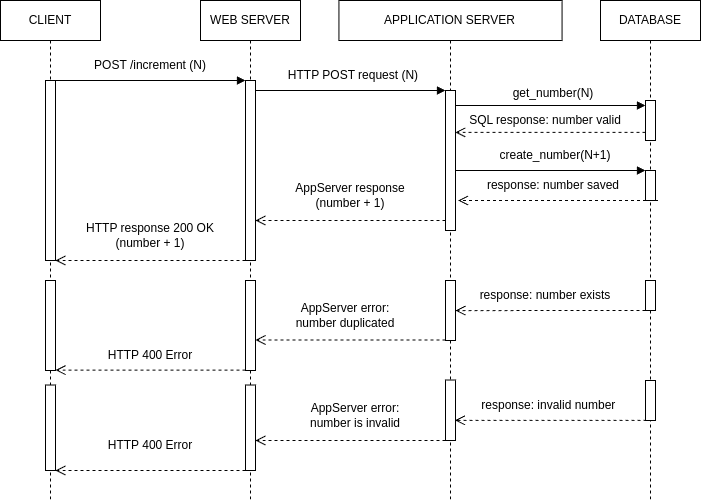

The diagram above was exported from draw.io. Its source (the exported page's mxGraphModel, read from the mxfile embedded in the PNG):
<mxGraphModel dx="1185" dy="674" grid="1" gridSize="10" guides="1" tooltips="1" connect="1" arrows="1" fold="1" page="1" pageScale="1" pageWidth="827" pageHeight="1169" math="0" shadow="0">
  <root>
    <mxCell id="0" />
    <mxCell id="1" parent="0" />
    <mxCell id="nsrhyMML2xATmEQM5REy-2" value="CLIENT" style="shape=umlLifeline;perimeter=lifelinePerimeter;whiteSpace=wrap;html=1;container=1;dropTarget=0;collapsible=0;recursiveResize=0;outlineConnect=0;portConstraint=eastwest;newEdgeStyle={&quot;curved&quot;:0,&quot;rounded&quot;:0};" parent="1" vertex="1">
      <mxGeometry x="40" y="40" width="100" height="500" as="geometry" />
    </mxCell>
    <mxCell id="nsrhyMML2xATmEQM5REy-3" value="" style="html=1;points=[[0,0,0,0,5],[0,1,0,0,-5],[1,0,0,0,5],[1,1,0,0,-5]];perimeter=orthogonalPerimeter;outlineConnect=0;targetShapes=umlLifeline;portConstraint=eastwest;newEdgeStyle={&quot;curved&quot;:0,&quot;rounded&quot;:0};" parent="nsrhyMML2xATmEQM5REy-2" vertex="1">
      <mxGeometry x="45" y="80" width="10" height="180" as="geometry" />
    </mxCell>
    <mxCell id="sETA2m3tFzbes8DnBKNv-17" value="" style="html=1;points=[[0,0,0,0,5],[0,1,0,0,-5],[1,0,0,0,5],[1,1,0,0,-5]];perimeter=orthogonalPerimeter;outlineConnect=0;targetShapes=umlLifeline;portConstraint=eastwest;newEdgeStyle={&quot;curved&quot;:0,&quot;rounded&quot;:0};" parent="nsrhyMML2xATmEQM5REy-2" vertex="1">
      <mxGeometry x="45" y="384.52" width="10" height="85.48" as="geometry" />
    </mxCell>
    <mxCell id="nsrhyMML2xATmEQM5REy-4" value="WEB SERVER" style="shape=umlLifeline;perimeter=lifelinePerimeter;whiteSpace=wrap;html=1;container=0;dropTarget=0;collapsible=0;recursiveResize=0;outlineConnect=0;portConstraint=eastwest;newEdgeStyle={&quot;curved&quot;:0,&quot;rounded&quot;:0};" parent="1" vertex="1">
      <mxGeometry x="240" y="40" width="100" height="500" as="geometry" />
    </mxCell>
    <mxCell id="sETA2m3tFzbes8DnBKNv-19" value="" style="html=1;points=[[0,0,0,0,5],[0,1,0,0,-5],[1,0,0,0,5],[1,1,0,0,-5]];perimeter=orthogonalPerimeter;outlineConnect=0;targetShapes=umlLifeline;portConstraint=eastwest;newEdgeStyle={&quot;curved&quot;:0,&quot;rounded&quot;:0};" parent="nsrhyMML2xATmEQM5REy-4" vertex="1">
      <mxGeometry x="45" y="384.52" width="10" height="85.48" as="geometry" />
    </mxCell>
    <mxCell id="nsrhyMML2xATmEQM5REy-6" value="APPLICATION SERVER" style="shape=umlLifeline;perimeter=lifelinePerimeter;whiteSpace=wrap;html=1;container=0;dropTarget=0;collapsible=0;recursiveResize=0;outlineConnect=0;portConstraint=eastwest;newEdgeStyle={&quot;curved&quot;:0,&quot;rounded&quot;:0};" parent="1" vertex="1">
      <mxGeometry x="378.44" y="40" width="223.12" height="500" as="geometry" />
    </mxCell>
    <mxCell id="sETA2m3tFzbes8DnBKNv-18" value="" style="html=1;points=[[0,0,0,0,5],[0,1,0,0,-5],[1,0,0,0,5],[1,1,0,0,-5]];perimeter=orthogonalPerimeter;outlineConnect=0;targetShapes=umlLifeline;portConstraint=eastwest;newEdgeStyle={&quot;curved&quot;:0,&quot;rounded&quot;:0};" parent="nsrhyMML2xATmEQM5REy-6" vertex="1">
      <mxGeometry x="106.56" y="379.52" width="10" height="60.48" as="geometry" />
    </mxCell>
    <mxCell id="nsrhyMML2xATmEQM5REy-8" value="DATABASE" style="shape=umlLifeline;perimeter=lifelinePerimeter;whiteSpace=wrap;html=1;container=1;dropTarget=0;collapsible=0;recursiveResize=0;outlineConnect=0;portConstraint=eastwest;newEdgeStyle={&quot;curved&quot;:0,&quot;rounded&quot;:0};" parent="1" vertex="1">
      <mxGeometry x="640" y="40" width="100" height="500" as="geometry" />
    </mxCell>
    <mxCell id="nsrhyMML2xATmEQM5REy-9" value="" style="html=1;points=[[0,0,0,0,5],[0,1,0,0,-5],[1,0,0,0,5],[1,1,0,0,-5]];perimeter=orthogonalPerimeter;outlineConnect=0;targetShapes=umlLifeline;portConstraint=eastwest;newEdgeStyle={&quot;curved&quot;:0,&quot;rounded&quot;:0};" parent="nsrhyMML2xATmEQM5REy-8" vertex="1">
      <mxGeometry x="45" y="100" width="10" height="40" as="geometry" />
    </mxCell>
    <mxCell id="nsrhyMML2xATmEQM5REy-10" value="" style="html=1;points=[[0,0,0,0,5],[0,1,0,0,-5],[1,0,0,0,5],[1,1,0,0,-5]];perimeter=orthogonalPerimeter;outlineConnect=0;targetShapes=umlLifeline;portConstraint=eastwest;newEdgeStyle={&quot;curved&quot;:0,&quot;rounded&quot;:0};" parent="nsrhyMML2xATmEQM5REy-8" vertex="1">
      <mxGeometry x="45" y="170" width="10" height="30" as="geometry" />
    </mxCell>
    <mxCell id="nsrhyMML2xATmEQM5REy-21" value="" style="html=1;verticalAlign=bottom;endArrow=open;dashed=1;endSize=8;curved=0;rounded=0;" parent="nsrhyMML2xATmEQM5REy-8" edge="1">
      <mxGeometry relative="1" as="geometry">
        <mxPoint x="57.5" y="200" as="sourcePoint" />
        <mxPoint x="-142.5" y="200" as="targetPoint" />
      </mxGeometry>
    </mxCell>
    <mxCell id="sETA2m3tFzbes8DnBKNv-16" value="" style="html=1;points=[[0,0,0,0,5],[0,1,0,0,-5],[1,0,0,0,5],[1,1,0,0,-5]];perimeter=orthogonalPerimeter;outlineConnect=0;targetShapes=umlLifeline;portConstraint=eastwest;newEdgeStyle={&quot;curved&quot;:0,&quot;rounded&quot;:0};" parent="nsrhyMML2xATmEQM5REy-8" vertex="1">
      <mxGeometry x="45" y="380" width="10" height="40" as="geometry" />
    </mxCell>
    <mxCell id="nsrhyMML2xATmEQM5REy-11" value="" style="endArrow=block;endFill=1;html=1;edgeStyle=orthogonalEdgeStyle;align=left;verticalAlign=top;rounded=0;exitX=1;exitY=0;exitDx=0;exitDy=5;exitPerimeter=0;entryX=0;entryY=0;entryDx=0;entryDy=5;entryPerimeter=0;" parent="1" edge="1">
      <mxGeometry x="-1" relative="1" as="geometry">
        <mxPoint x="95" y="120" as="sourcePoint" />
        <mxPoint x="285" y="120" as="targetPoint" />
      </mxGeometry>
    </mxCell>
    <mxCell id="nsrhyMML2xATmEQM5REy-13" value="" style="endArrow=block;endFill=1;html=1;edgeStyle=orthogonalEdgeStyle;align=left;verticalAlign=top;rounded=0;exitX=1;exitY=0;exitDx=0;exitDy=5;exitPerimeter=0;entryX=0;entryY=0;entryDx=0;entryDy=5;entryPerimeter=0;" parent="1" edge="1">
      <mxGeometry x="-1" relative="1" as="geometry">
        <mxPoint x="295" y="120" as="sourcePoint" />
        <mxPoint x="485" y="130" as="targetPoint" />
        <Array as="points">
          <mxPoint x="295" y="130" />
        </Array>
      </mxGeometry>
    </mxCell>
    <mxCell id="nsrhyMML2xATmEQM5REy-14" value="" style="endArrow=block;endFill=1;html=1;edgeStyle=orthogonalEdgeStyle;align=left;verticalAlign=top;rounded=0;entryX=0;entryY=0;entryDx=0;entryDy=5;entryPerimeter=0;exitX=1;exitY=0;exitDx=0;exitDy=5;exitPerimeter=0;" parent="1" source="nsrhyMML2xATmEQM5REy-7" target="nsrhyMML2xATmEQM5REy-9" edge="1">
      <mxGeometry x="-1" relative="1" as="geometry">
        <mxPoint x="550" y="160" as="sourcePoint" />
        <mxPoint x="670" y="160" as="targetPoint" />
        <Array as="points">
          <mxPoint x="495" y="145" />
        </Array>
      </mxGeometry>
    </mxCell>
    <mxCell id="nsrhyMML2xATmEQM5REy-17" value="" style="html=1;verticalAlign=bottom;endArrow=open;dashed=1;endSize=8;curved=0;rounded=0;entryX=0.049;entryY=0.894;entryDx=0;entryDy=0;entryPerimeter=0;" parent="1" target="nsrhyMML2xATmEQM5REy-26" edge="1" source="nsrhyMML2xATmEQM5REy-9">
      <mxGeometry relative="1" as="geometry">
        <mxPoint x="695" y="175" as="sourcePoint" />
        <mxPoint x="500" y="175" as="targetPoint" />
      </mxGeometry>
    </mxCell>
    <mxCell id="nsrhyMML2xATmEQM5REy-22" value="POST /increment (N)" style="text;html=1;strokeColor=none;fillColor=none;align=center;verticalAlign=middle;whiteSpace=wrap;rounded=0;" parent="1" vertex="1">
      <mxGeometry x="90" y="90" width="200" height="30" as="geometry" />
    </mxCell>
    <mxCell id="nsrhyMML2xATmEQM5REy-24" value="HTTP POST request (N)" style="text;html=1;strokeColor=none;fillColor=none;align=center;verticalAlign=middle;whiteSpace=wrap;rounded=0;" parent="1" vertex="1">
      <mxGeometry x="292.5" y="100" width="200" height="30" as="geometry" />
    </mxCell>
    <mxCell id="nsrhyMML2xATmEQM5REy-25" value="get_number(N)" style="text;html=1;strokeColor=none;fillColor=none;align=center;verticalAlign=middle;whiteSpace=wrap;rounded=0;" parent="1" vertex="1">
      <mxGeometry x="492.5" y="110" width="200" height="45" as="geometry" />
    </mxCell>
    <mxCell id="nsrhyMML2xATmEQM5REy-26" value="SQL response: number valid" style="text;html=1;strokeColor=none;fillColor=none;align=center;verticalAlign=middle;whiteSpace=wrap;rounded=0;" parent="1" vertex="1">
      <mxGeometry x="485" y="145" width="200" height="30" as="geometry" />
    </mxCell>
    <mxCell id="nsrhyMML2xATmEQM5REy-28" value="response: number saved" style="text;html=1;strokeColor=none;fillColor=none;align=center;verticalAlign=middle;whiteSpace=wrap;rounded=0;" parent="1" vertex="1">
      <mxGeometry x="492.5" y="210" width="200" height="30" as="geometry" />
    </mxCell>
    <mxCell id="sETA2m3tFzbes8DnBKNv-1" value="" style="html=1;verticalAlign=bottom;endArrow=open;dashed=1;endSize=8;curved=0;rounded=0;" parent="1" edge="1" target="nsrhyMML2xATmEQM5REy-5">
      <mxGeometry relative="1" as="geometry">
        <mxPoint x="485" y="260" as="sourcePoint" />
        <mxPoint x="300" y="260" as="targetPoint" />
      </mxGeometry>
    </mxCell>
    <mxCell id="sETA2m3tFzbes8DnBKNv-2" value="AppServer response&lt;br&gt;(number +&amp;nbsp;&lt;span style=&quot;background-color: initial;&quot;&gt;1)&lt;/span&gt;" style="text;html=1;strokeColor=none;fillColor=none;align=center;verticalAlign=middle;whiteSpace=wrap;rounded=0;" parent="1" vertex="1">
      <mxGeometry x="290" y="220" width="200" height="30" as="geometry" />
    </mxCell>
    <mxCell id="sETA2m3tFzbes8DnBKNv-4" value="" style="html=1;verticalAlign=bottom;endArrow=open;dashed=1;endSize=8;curved=0;rounded=0;" parent="1" edge="1">
      <mxGeometry relative="1" as="geometry">
        <mxPoint x="285" y="300" as="sourcePoint" />
        <mxPoint x="95" y="300" as="targetPoint" />
      </mxGeometry>
    </mxCell>
    <mxCell id="sETA2m3tFzbes8DnBKNv-5" value="HTTP response 200 OK&lt;br&gt;(number +&amp;nbsp;&lt;span style=&quot;background-color: initial;&quot;&gt;1)&lt;/span&gt;" style="text;html=1;strokeColor=none;fillColor=none;align=center;verticalAlign=middle;whiteSpace=wrap;rounded=0;" parent="1" vertex="1">
      <mxGeometry x="90" y="260" width="200" height="30" as="geometry" />
    </mxCell>
    <mxCell id="nsrhyMML2xATmEQM5REy-27" value="create_number(N+1)" style="text;html=1;strokeColor=none;fillColor=none;align=center;verticalAlign=middle;whiteSpace=wrap;rounded=0;" parent="1" vertex="1">
      <mxGeometry x="495" y="180" width="200" height="30" as="geometry" />
    </mxCell>
    <mxCell id="nsrhyMML2xATmEQM5REy-19" value="" style="endArrow=block;endFill=1;html=1;edgeStyle=orthogonalEdgeStyle;align=left;verticalAlign=top;rounded=0;entryX=0;entryY=0;entryDx=0;entryDy=5;entryPerimeter=0;" parent="1" edge="1">
      <mxGeometry x="-1" relative="1" as="geometry">
        <mxPoint x="495" y="210.02857142857135" as="sourcePoint" />
        <mxPoint x="685" y="210" as="targetPoint" />
        <Array as="points">
          <mxPoint x="550" y="210" />
          <mxPoint x="550" y="210" />
        </Array>
      </mxGeometry>
    </mxCell>
    <mxCell id="nsrhyMML2xATmEQM5REy-7" value="" style="html=1;points=[[0,0,0,0,5],[0,1,0,0,-5],[1,0,0,0,5],[1,1,0,0,-5]];perimeter=orthogonalPerimeter;outlineConnect=0;targetShapes=umlLifeline;portConstraint=eastwest;newEdgeStyle={&quot;curved&quot;:0,&quot;rounded&quot;:0};" parent="1" vertex="1">
      <mxGeometry x="485" y="130" width="10" height="140" as="geometry" />
    </mxCell>
    <mxCell id="sETA2m3tFzbes8DnBKNv-15" value="" style="html=1;points=[[0,0,0,0,5],[0,1,0,0,-5],[1,0,0,0,5],[1,1,0,0,-5]];perimeter=orthogonalPerimeter;outlineConnect=0;targetShapes=umlLifeline;portConstraint=eastwest;newEdgeStyle={&quot;curved&quot;:0,&quot;rounded&quot;:0};" parent="1" vertex="1">
      <mxGeometry x="685" y="320" width="10" height="30" as="geometry" />
    </mxCell>
    <mxCell id="sETA2m3tFzbes8DnBKNv-6" value="" style="html=1;points=[[0,0,0,0,5],[0,1,0,0,-5],[1,0,0,0,5],[1,1,0,0,-5]];perimeter=orthogonalPerimeter;outlineConnect=0;targetShapes=umlLifeline;portConstraint=eastwest;newEdgeStyle={&quot;curved&quot;:0,&quot;rounded&quot;:0};" parent="1" vertex="1">
      <mxGeometry x="85" y="320" width="10" height="90" as="geometry" />
    </mxCell>
    <mxCell id="sETA2m3tFzbes8DnBKNv-7" value="" style="html=1;points=[[0,0,0,0,5],[0,1,0,0,-5],[1,0,0,0,5],[1,1,0,0,-5]];perimeter=orthogonalPerimeter;outlineConnect=0;targetShapes=umlLifeline;portConstraint=eastwest;newEdgeStyle={&quot;curved&quot;:0,&quot;rounded&quot;:0};" parent="1" vertex="1">
      <mxGeometry x="485" y="320" width="10" height="60" as="geometry" />
    </mxCell>
    <mxCell id="sETA2m3tFzbes8DnBKNv-8" value="" style="html=1;points=[[0,0,0,0,5],[0,1,0,0,-5],[1,0,0,0,5],[1,1,0,0,-5]];perimeter=orthogonalPerimeter;outlineConnect=0;targetShapes=umlLifeline;portConstraint=eastwest;newEdgeStyle={&quot;curved&quot;:0,&quot;rounded&quot;:0};" parent="1" vertex="1">
      <mxGeometry x="285" y="320" width="10" height="90" as="geometry" />
    </mxCell>
    <mxCell id="sETA2m3tFzbes8DnBKNv-9" value="" style="html=1;verticalAlign=bottom;endArrow=open;dashed=1;endSize=8;curved=0;rounded=0;exitX=1;exitY=1;exitDx=0;exitDy=0;" parent="1" source="sETA2m3tFzbes8DnBKNv-10" edge="1">
      <mxGeometry relative="1" as="geometry">
        <mxPoint x="678.5" y="350.00000000000006" as="sourcePoint" />
        <mxPoint x="495" y="350.09" as="targetPoint" />
      </mxGeometry>
    </mxCell>
    <mxCell id="sETA2m3tFzbes8DnBKNv-10" value="response: number exists" style="text;html=1;strokeColor=none;fillColor=none;align=center;verticalAlign=middle;whiteSpace=wrap;rounded=0;" parent="1" vertex="1">
      <mxGeometry x="485" y="320" width="200" height="30" as="geometry" />
    </mxCell>
    <mxCell id="sETA2m3tFzbes8DnBKNv-11" value="" style="html=1;verticalAlign=bottom;endArrow=open;dashed=1;endSize=8;curved=0;rounded=0;" parent="1" edge="1" source="sETA2m3tFzbes8DnBKNv-7">
      <mxGeometry relative="1" as="geometry">
        <mxPoint x="480" y="379.52" as="sourcePoint" />
        <mxPoint x="295" y="379.52" as="targetPoint" />
      </mxGeometry>
    </mxCell>
    <mxCell id="sETA2m3tFzbes8DnBKNv-12" value="AppServer error:&lt;br&gt;number duplicated" style="text;html=1;strokeColor=none;fillColor=none;align=center;verticalAlign=middle;whiteSpace=wrap;rounded=0;" parent="1" vertex="1">
      <mxGeometry x="285" y="339.52" width="200" height="30" as="geometry" />
    </mxCell>
    <mxCell id="sETA2m3tFzbes8DnBKNv-13" value="" style="html=1;verticalAlign=bottom;endArrow=open;dashed=1;endSize=8;curved=0;rounded=0;" parent="1" edge="1">
      <mxGeometry relative="1" as="geometry">
        <mxPoint x="285" y="409.6" as="sourcePoint" />
        <mxPoint x="95" y="409.6" as="targetPoint" />
      </mxGeometry>
    </mxCell>
    <mxCell id="sETA2m3tFzbes8DnBKNv-14" value="HTTP 400 Error" style="text;html=1;strokeColor=none;fillColor=none;align=center;verticalAlign=middle;whiteSpace=wrap;rounded=0;" parent="1" vertex="1">
      <mxGeometry x="90" y="380" width="200" height="30" as="geometry" />
    </mxCell>
    <mxCell id="nsrhyMML2xATmEQM5REy-5" value="" style="html=1;points=[[0,0,0,0,5],[0,1,0,0,-5],[1,0,0,0,5],[1,1,0,0,-5]];perimeter=orthogonalPerimeter;outlineConnect=0;targetShapes=umlLifeline;portConstraint=eastwest;newEdgeStyle={&quot;curved&quot;:0,&quot;rounded&quot;:0};" parent="1" vertex="1">
      <mxGeometry x="285" y="120" width="10" height="180" as="geometry" />
    </mxCell>
    <mxCell id="sETA2m3tFzbes8DnBKNv-20" value="" style="html=1;verticalAlign=bottom;endArrow=open;dashed=1;endSize=8;curved=0;rounded=0;exitX=0.98;exitY=0.997;exitDx=0;exitDy=0;exitPerimeter=0;entryX=0.022;entryY=0.995;entryDx=0;entryDy=0;entryPerimeter=0;" parent="1" source="sETA2m3tFzbes8DnBKNv-21" edge="1" target="sETA2m3tFzbes8DnBKNv-21">
      <mxGeometry relative="1" as="geometry">
        <mxPoint x="695" y="460" as="sourcePoint" />
        <mxPoint x="500" y="460" as="targetPoint" />
      </mxGeometry>
    </mxCell>
    <mxCell id="sETA2m3tFzbes8DnBKNv-21" value="response: invalid number&amp;nbsp;" style="text;html=1;strokeColor=none;fillColor=none;align=center;verticalAlign=middle;whiteSpace=wrap;rounded=0;" parent="1" vertex="1">
      <mxGeometry x="490" y="430" width="200" height="30" as="geometry" />
    </mxCell>
    <mxCell id="sETA2m3tFzbes8DnBKNv-22" value="" style="html=1;verticalAlign=bottom;endArrow=open;dashed=1;endSize=8;curved=0;rounded=0;" parent="1" edge="1" source="sETA2m3tFzbes8DnBKNv-18">
      <mxGeometry relative="1" as="geometry">
        <mxPoint x="480" y="480" as="sourcePoint" />
        <mxPoint x="295" y="480" as="targetPoint" />
      </mxGeometry>
    </mxCell>
    <mxCell id="sETA2m3tFzbes8DnBKNv-23" value="AppServer error:&lt;br&gt;number is invalid" style="text;html=1;strokeColor=none;fillColor=none;align=center;verticalAlign=middle;whiteSpace=wrap;rounded=0;" parent="1" vertex="1">
      <mxGeometry x="295" y="440" width="200" height="30" as="geometry" />
    </mxCell>
    <mxCell id="sETA2m3tFzbes8DnBKNv-24" value="" style="html=1;verticalAlign=bottom;endArrow=open;dashed=1;endSize=8;curved=0;rounded=0;" parent="1" edge="1">
      <mxGeometry relative="1" as="geometry">
        <mxPoint x="285" y="510" as="sourcePoint" />
        <mxPoint x="95" y="510" as="targetPoint" />
      </mxGeometry>
    </mxCell>
    <mxCell id="sETA2m3tFzbes8DnBKNv-25" value="HTTP 400 Error" style="text;html=1;strokeColor=none;fillColor=none;align=center;verticalAlign=middle;whiteSpace=wrap;rounded=0;" parent="1" vertex="1">
      <mxGeometry x="90" y="470" width="200" height="30" as="geometry" />
    </mxCell>
  </root>
</mxGraphModel>